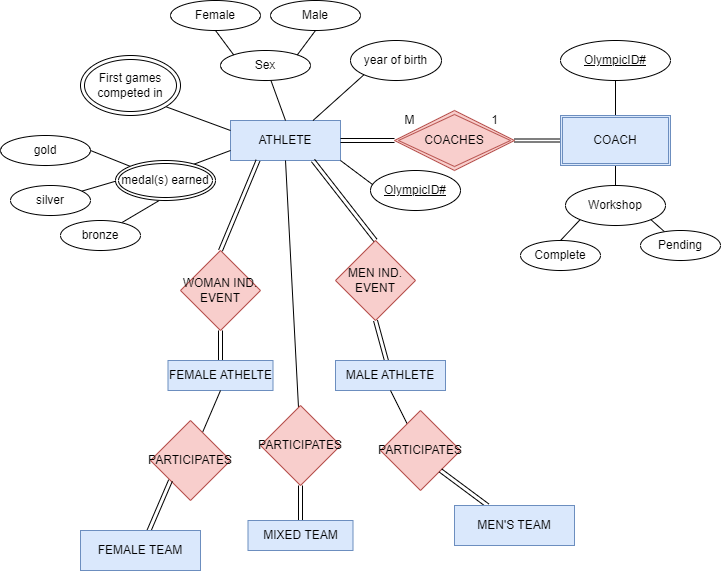

The diagram above was exported from draw.io. Its source (the exported page's mxGraphModel, read from the mxfile embedded in the PNG):
<mxGraphModel dx="1865" dy="579" grid="1" gridSize="10" guides="1" tooltips="1" connect="1" arrows="1" fold="1" page="1" pageScale="1" pageWidth="827" pageHeight="1169" math="0" shadow="0">
  <root>
    <mxCell id="0" />
    <mxCell id="1" parent="0" />
    <mxCell id="3HFGndg0vYRA4FI1HVXy-1" value="ATHLETE" style="rounded=0;whiteSpace=wrap;html=1;fillColor=#dae8fc;strokeColor=#6c8ebf;" parent="1" vertex="1">
      <mxGeometry x="190" y="260" width="110" height="40" as="geometry" />
    </mxCell>
    <mxCell id="3HFGndg0vYRA4FI1HVXy-5" value="COACHES" style="shape=rhombus;double=1;perimeter=rhombusPerimeter;whiteSpace=wrap;html=1;align=center;fillColor=#f8cecc;strokeColor=#b85450;" parent="1" vertex="1">
      <mxGeometry x="354" y="250" width="120" height="60" as="geometry" />
    </mxCell>
    <mxCell id="3HFGndg0vYRA4FI1HVXy-6" value="" style="endArrow=none;html=1;rounded=0;entryX=0.5;entryY=0;entryDx=0;entryDy=0;exitX=0.5;exitY=1;exitDx=0;exitDy=0;" parent="1" source="3HFGndg0vYRA4FI1HVXy-7" target="3HFGndg0vYRA4FI1HVXy-19" edge="1">
      <mxGeometry width="50" height="50" relative="1" as="geometry">
        <mxPoint x="630" y="210" as="sourcePoint" />
        <mxPoint x="575" y="260" as="targetPoint" />
      </mxGeometry>
    </mxCell>
    <mxCell id="3HFGndg0vYRA4FI1HVXy-7" value="&lt;u&gt;OlympicID#&lt;/u&gt;" style="ellipse;whiteSpace=wrap;html=1;" parent="1" vertex="1">
      <mxGeometry x="520" y="180" width="110" height="40" as="geometry" />
    </mxCell>
    <mxCell id="3HFGndg0vYRA4FI1HVXy-9" value="" style="endArrow=none;html=1;rounded=0;entryX=1;entryY=0.5;entryDx=0;entryDy=0;exitX=0;exitY=0.5;exitDx=0;exitDy=0;shape=link;width=-3;" parent="1" source="3HFGndg0vYRA4FI1HVXy-19" target="3HFGndg0vYRA4FI1HVXy-5" edge="1">
      <mxGeometry width="50" height="50" relative="1" as="geometry">
        <mxPoint x="520" y="280" as="sourcePoint" />
        <mxPoint x="440" y="280" as="targetPoint" />
      </mxGeometry>
    </mxCell>
    <mxCell id="3HFGndg0vYRA4FI1HVXy-10" value="" style="endArrow=none;html=1;rounded=0;exitX=0;exitY=0.5;exitDx=0;exitDy=0;entryX=1;entryY=0.5;entryDx=0;entryDy=0;shape=link;" parent="1" source="3HFGndg0vYRA4FI1HVXy-5" target="3HFGndg0vYRA4FI1HVXy-1" edge="1">
      <mxGeometry width="50" height="50" relative="1" as="geometry">
        <mxPoint x="390" y="330" as="sourcePoint" />
        <mxPoint x="440" y="280" as="targetPoint" />
      </mxGeometry>
    </mxCell>
    <mxCell id="3HFGndg0vYRA4FI1HVXy-11" value="1" style="text;html=1;resizable=0;autosize=1;align=center;verticalAlign=middle;points=[];fillColor=none;strokeColor=none;rounded=0;" parent="1" vertex="1">
      <mxGeometry x="439" y="245" width="30" height="30" as="geometry" />
    </mxCell>
    <mxCell id="3HFGndg0vYRA4FI1HVXy-12" value="M" style="text;html=1;resizable=0;autosize=1;align=center;verticalAlign=middle;points=[];fillColor=none;strokeColor=none;rounded=0;" parent="1" vertex="1">
      <mxGeometry x="354" y="245" width="30" height="30" as="geometry" />
    </mxCell>
    <mxCell id="3HFGndg0vYRA4FI1HVXy-13" value="" style="endArrow=none;html=1;rounded=0;entryX=0.5;entryY=1;entryDx=0;entryDy=0;exitX=0.5;exitY=0;exitDx=0;exitDy=0;" parent="1" source="3HFGndg0vYRA4FI1HVXy-14" target="3HFGndg0vYRA4FI1HVXy-19" edge="1">
      <mxGeometry width="50" height="50" relative="1" as="geometry">
        <mxPoint x="620" y="360" as="sourcePoint" />
        <mxPoint x="602.5" y="300" as="targetPoint" />
      </mxGeometry>
    </mxCell>
    <mxCell id="3HFGndg0vYRA4FI1HVXy-14" value="Workshop" style="ellipse;whiteSpace=wrap;html=1;" parent="1" vertex="1">
      <mxGeometry x="525" y="325" width="100" height="40" as="geometry" />
    </mxCell>
    <mxCell id="3HFGndg0vYRA4FI1HVXy-15" value="" style="endArrow=none;html=1;rounded=0;exitX=0;exitY=1;exitDx=0;exitDy=0;entryX=0.5;entryY=0;entryDx=0;entryDy=0;" parent="1" source="3HFGndg0vYRA4FI1HVXy-14" target="3HFGndg0vYRA4FI1HVXy-16" edge="1">
      <mxGeometry width="50" height="50" relative="1" as="geometry">
        <mxPoint x="390" y="330" as="sourcePoint" />
        <mxPoint x="580" y="430" as="targetPoint" />
      </mxGeometry>
    </mxCell>
    <mxCell id="3HFGndg0vYRA4FI1HVXy-16" value="Complete" style="ellipse;whiteSpace=wrap;html=1;" parent="1" vertex="1">
      <mxGeometry x="480" y="380" width="80" height="30" as="geometry" />
    </mxCell>
    <mxCell id="3HFGndg0vYRA4FI1HVXy-17" value="" style="endArrow=none;html=1;rounded=0;exitX=1;exitY=1;exitDx=0;exitDy=0;" parent="1" source="3HFGndg0vYRA4FI1HVXy-14" target="3HFGndg0vYRA4FI1HVXy-18" edge="1">
      <mxGeometry width="50" height="50" relative="1" as="geometry">
        <mxPoint x="390" y="330" as="sourcePoint" />
        <mxPoint x="670" y="410" as="targetPoint" />
      </mxGeometry>
    </mxCell>
    <mxCell id="3HFGndg0vYRA4FI1HVXy-18" value="Pending" style="ellipse;whiteSpace=wrap;html=1;" parent="1" vertex="1">
      <mxGeometry x="600" y="370" width="80" height="30" as="geometry" />
    </mxCell>
    <mxCell id="3HFGndg0vYRA4FI1HVXy-19" value="COACH" style="shape=ext;double=1;rounded=0;whiteSpace=wrap;html=1;fillColor=#dae8fc;strokeColor=#6c8ebf;" parent="1" vertex="1">
      <mxGeometry x="520" y="255" width="110" height="50" as="geometry" />
    </mxCell>
    <mxCell id="3HFGndg0vYRA4FI1HVXy-20" value="" style="endArrow=none;html=1;rounded=0;exitX=0.5;exitY=0;exitDx=0;exitDy=0;" parent="1" source="3HFGndg0vYRA4FI1HVXy-1" target="3HFGndg0vYRA4FI1HVXy-21" edge="1">
      <mxGeometry width="50" height="50" relative="1" as="geometry">
        <mxPoint x="390" y="330" as="sourcePoint" />
        <mxPoint x="240" y="200" as="targetPoint" />
      </mxGeometry>
    </mxCell>
    <mxCell id="3HFGndg0vYRA4FI1HVXy-21" value="Sex" style="ellipse;whiteSpace=wrap;html=1;" parent="1" vertex="1">
      <mxGeometry x="180" y="190" width="90" height="30" as="geometry" />
    </mxCell>
    <mxCell id="3HFGndg0vYRA4FI1HVXy-22" value="" style="endArrow=none;html=1;rounded=0;entryX=1;entryY=0;entryDx=0;entryDy=0;exitX=0.5;exitY=1;exitDx=0;exitDy=0;" parent="1" source="3HFGndg0vYRA4FI1HVXy-23" target="3HFGndg0vYRA4FI1HVXy-21" edge="1">
      <mxGeometry width="50" height="50" relative="1" as="geometry">
        <mxPoint x="257" y="150" as="sourcePoint" />
        <mxPoint x="440" y="280" as="targetPoint" />
      </mxGeometry>
    </mxCell>
    <mxCell id="3HFGndg0vYRA4FI1HVXy-23" value="Male" style="ellipse;whiteSpace=wrap;html=1;" parent="1" vertex="1">
      <mxGeometry x="230" y="140" width="90" height="30" as="geometry" />
    </mxCell>
    <mxCell id="3HFGndg0vYRA4FI1HVXy-24" value="" style="endArrow=none;html=1;rounded=0;entryX=0;entryY=0;entryDx=0;entryDy=0;exitX=0.5;exitY=1;exitDx=0;exitDy=0;" parent="1" source="3HFGndg0vYRA4FI1HVXy-25" target="3HFGndg0vYRA4FI1HVXy-21" edge="1">
      <mxGeometry width="50" height="50" relative="1" as="geometry">
        <mxPoint x="180" y="160" as="sourcePoint" />
        <mxPoint x="440" y="280" as="targetPoint" />
      </mxGeometry>
    </mxCell>
    <mxCell id="3HFGndg0vYRA4FI1HVXy-25" value="Female" style="ellipse;whiteSpace=wrap;html=1;" parent="1" vertex="1">
      <mxGeometry x="130" y="140" width="90" height="30" as="geometry" />
    </mxCell>
    <mxCell id="3HFGndg0vYRA4FI1HVXy-26" value="" style="endArrow=none;html=1;rounded=0;exitX=0;exitY=0.25;exitDx=0;exitDy=0;entryX=1;entryY=1;entryDx=0;entryDy=0;" parent="1" source="3HFGndg0vYRA4FI1HVXy-1" target="3HFGndg0vYRA4FI1HVXy-27" edge="1">
      <mxGeometry width="50" height="50" relative="1" as="geometry">
        <mxPoint x="390" y="330" as="sourcePoint" />
        <mxPoint x="140" y="250" as="targetPoint" />
      </mxGeometry>
    </mxCell>
    <mxCell id="3HFGndg0vYRA4FI1HVXy-27" value="First games competed in" style="ellipse;shape=doubleEllipse;whiteSpace=wrap;html=1;" parent="1" vertex="1">
      <mxGeometry x="40" y="195" width="100" height="60" as="geometry" />
    </mxCell>
    <mxCell id="3HFGndg0vYRA4FI1HVXy-28" value="" style="endArrow=none;html=1;rounded=0;entryX=0.75;entryY=0;entryDx=0;entryDy=0;exitX=0;exitY=1;exitDx=0;exitDy=0;" parent="1" source="3HFGndg0vYRA4FI1HVXy-29" target="3HFGndg0vYRA4FI1HVXy-1" edge="1">
      <mxGeometry width="50" height="50" relative="1" as="geometry">
        <mxPoint x="300" y="220" as="sourcePoint" />
        <mxPoint x="440" y="270" as="targetPoint" />
      </mxGeometry>
    </mxCell>
    <mxCell id="3HFGndg0vYRA4FI1HVXy-29" value="year of birth" style="ellipse;whiteSpace=wrap;html=1;" parent="1" vertex="1">
      <mxGeometry x="310" y="180" width="91" height="40" as="geometry" />
    </mxCell>
    <mxCell id="3HFGndg0vYRA4FI1HVXy-30" value="" style="endArrow=none;html=1;rounded=0;exitX=0.25;exitY=1;exitDx=0;exitDy=0;entryX=0.5;entryY=0;entryDx=0;entryDy=0;shape=link;" parent="1" source="3HFGndg0vYRA4FI1HVXy-1" target="3HFGndg0vYRA4FI1HVXy-31" edge="1">
      <mxGeometry width="50" height="50" relative="1" as="geometry">
        <mxPoint x="390" y="320" as="sourcePoint" />
        <mxPoint x="180" y="380" as="targetPoint" />
      </mxGeometry>
    </mxCell>
    <mxCell id="3HFGndg0vYRA4FI1HVXy-31" value="WOMAN IND. EVENT" style="rhombus;whiteSpace=wrap;html=1;fillColor=#f8cecc;strokeColor=#b85450;" parent="1" vertex="1">
      <mxGeometry x="140" y="390" width="80" height="80" as="geometry" />
    </mxCell>
    <mxCell id="3HFGndg0vYRA4FI1HVXy-33" value="" style="endArrow=none;html=1;rounded=0;exitX=0.75;exitY=1;exitDx=0;exitDy=0;entryX=0.5;entryY=0;entryDx=0;entryDy=0;shape=link;" parent="1" source="3HFGndg0vYRA4FI1HVXy-1" target="3HFGndg0vYRA4FI1HVXy-34" edge="1">
      <mxGeometry width="50" height="50" relative="1" as="geometry">
        <mxPoint x="390" y="310" as="sourcePoint" />
        <mxPoint x="310" y="390" as="targetPoint" />
      </mxGeometry>
    </mxCell>
    <mxCell id="3HFGndg0vYRA4FI1HVXy-34" value="MEN IND. EVENT" style="rhombus;whiteSpace=wrap;html=1;fillColor=#f8cecc;strokeColor=#b85450;" parent="1" vertex="1">
      <mxGeometry x="295" y="380" width="80" height="80" as="geometry" />
    </mxCell>
    <mxCell id="3HFGndg0vYRA4FI1HVXy-35" value="" style="endArrow=none;html=1;rounded=0;exitX=0.5;exitY=1;exitDx=0;exitDy=0;shape=link;" parent="1" source="3HFGndg0vYRA4FI1HVXy-34" target="3HFGndg0vYRA4FI1HVXy-36" edge="1">
      <mxGeometry width="50" height="50" relative="1" as="geometry">
        <mxPoint x="390" y="510" as="sourcePoint" />
        <mxPoint x="350" y="530" as="targetPoint" />
      </mxGeometry>
    </mxCell>
    <mxCell id="3HFGndg0vYRA4FI1HVXy-36" value="MALE ATHLETE" style="rounded=0;whiteSpace=wrap;html=1;fillColor=#dae8fc;strokeColor=#6c8ebf;" parent="1" vertex="1">
      <mxGeometry x="295" y="500" width="110" height="30" as="geometry" />
    </mxCell>
    <mxCell id="3HFGndg0vYRA4FI1HVXy-37" value="" style="endArrow=none;html=1;rounded=0;exitX=0.5;exitY=1;exitDx=0;exitDy=0;shape=link;" parent="1" source="3HFGndg0vYRA4FI1HVXy-31" target="3HFGndg0vYRA4FI1HVXy-38" edge="1">
      <mxGeometry width="50" height="50" relative="1" as="geometry">
        <mxPoint x="390" y="510" as="sourcePoint" />
        <mxPoint x="180" y="520" as="targetPoint" />
      </mxGeometry>
    </mxCell>
    <mxCell id="3HFGndg0vYRA4FI1HVXy-38" value="FEMALE ATHELTE" style="rounded=0;whiteSpace=wrap;html=1;fillColor=#dae8fc;strokeColor=#6c8ebf;" parent="1" vertex="1">
      <mxGeometry x="127.5" y="500" width="105" height="30" as="geometry" />
    </mxCell>
    <mxCell id="3HFGndg0vYRA4FI1HVXy-39" value="" style="endArrow=none;html=1;rounded=0;exitX=0.5;exitY=1;exitDx=0;exitDy=0;" parent="1" source="3HFGndg0vYRA4FI1HVXy-1" target="3HFGndg0vYRA4FI1HVXy-40" edge="1">
      <mxGeometry width="50" height="50" relative="1" as="geometry">
        <mxPoint x="390" y="400" as="sourcePoint" />
        <mxPoint x="260" y="560" as="targetPoint" />
      </mxGeometry>
    </mxCell>
    <mxCell id="3HFGndg0vYRA4FI1HVXy-40" value="PARTICIPATES" style="rhombus;whiteSpace=wrap;html=1;fillColor=#f8cecc;strokeColor=#b85450;" parent="1" vertex="1">
      <mxGeometry x="220" y="545" width="80" height="80" as="geometry" />
    </mxCell>
    <mxCell id="3HFGndg0vYRA4FI1HVXy-41" value="" style="endArrow=none;html=1;rounded=0;exitX=0.5;exitY=1;exitDx=0;exitDy=0;shape=link;" parent="1" source="3HFGndg0vYRA4FI1HVXy-40" target="3HFGndg0vYRA4FI1HVXy-42" edge="1">
      <mxGeometry width="50" height="50" relative="1" as="geometry">
        <mxPoint x="390" y="500" as="sourcePoint" />
        <mxPoint x="260" y="670" as="targetPoint" />
      </mxGeometry>
    </mxCell>
    <mxCell id="3HFGndg0vYRA4FI1HVXy-42" value="MIXED TEAM" style="rounded=0;whiteSpace=wrap;html=1;fillColor=#dae8fc;strokeColor=#6c8ebf;" parent="1" vertex="1">
      <mxGeometry x="207.5" y="660" width="105" height="30" as="geometry" />
    </mxCell>
    <mxCell id="3HFGndg0vYRA4FI1HVXy-43" value="" style="endArrow=none;html=1;rounded=0;exitX=0.5;exitY=1;exitDx=0;exitDy=0;" parent="1" source="3HFGndg0vYRA4FI1HVXy-36" target="3HFGndg0vYRA4FI1HVXy-45" edge="1">
      <mxGeometry width="50" height="50" relative="1" as="geometry">
        <mxPoint x="390" y="600" as="sourcePoint" />
        <mxPoint x="360" y="590" as="targetPoint" />
      </mxGeometry>
    </mxCell>
    <mxCell id="3HFGndg0vYRA4FI1HVXy-44" value="" style="endArrow=none;html=1;rounded=0;exitX=0.5;exitY=1;exitDx=0;exitDy=0;" parent="1" source="3HFGndg0vYRA4FI1HVXy-38" target="3HFGndg0vYRA4FI1HVXy-46" edge="1">
      <mxGeometry width="50" height="50" relative="1" as="geometry">
        <mxPoint x="390" y="600" as="sourcePoint" />
        <mxPoint x="160" y="580" as="targetPoint" />
      </mxGeometry>
    </mxCell>
    <mxCell id="3HFGndg0vYRA4FI1HVXy-45" value="PARTICIPATES" style="rhombus;whiteSpace=wrap;html=1;fillColor=#f8cecc;strokeColor=#b85450;" parent="1" vertex="1">
      <mxGeometry x="340" y="550" width="80" height="80" as="geometry" />
    </mxCell>
    <mxCell id="3HFGndg0vYRA4FI1HVXy-46" value="PARTICIPATES" style="rhombus;whiteSpace=wrap;html=1;fillColor=#f8cecc;strokeColor=#b85450;" parent="1" vertex="1">
      <mxGeometry x="110" y="560" width="80" height="80" as="geometry" />
    </mxCell>
    <mxCell id="3HFGndg0vYRA4FI1HVXy-47" value="" style="endArrow=none;html=1;rounded=0;exitX=1;exitY=1;exitDx=0;exitDy=0;shape=link;" parent="1" source="3HFGndg0vYRA4FI1HVXy-45" target="3HFGndg0vYRA4FI1HVXy-49" edge="1">
      <mxGeometry width="50" height="50" relative="1" as="geometry">
        <mxPoint x="390" y="600" as="sourcePoint" />
        <mxPoint x="440" y="650" as="targetPoint" />
      </mxGeometry>
    </mxCell>
    <mxCell id="3HFGndg0vYRA4FI1HVXy-48" value="" style="endArrow=none;html=1;rounded=0;exitX=0;exitY=1;exitDx=0;exitDy=0;shape=link;" parent="1" source="3HFGndg0vYRA4FI1HVXy-46" target="3HFGndg0vYRA4FI1HVXy-50" edge="1">
      <mxGeometry width="50" height="50" relative="1" as="geometry">
        <mxPoint x="390" y="600" as="sourcePoint" />
        <mxPoint x="110" y="660" as="targetPoint" />
      </mxGeometry>
    </mxCell>
    <mxCell id="3HFGndg0vYRA4FI1HVXy-49" value="MEN'S TEAM" style="rounded=0;whiteSpace=wrap;html=1;fillColor=#dae8fc;strokeColor=#6c8ebf;" parent="1" vertex="1">
      <mxGeometry x="414" y="645" width="120" height="40" as="geometry" />
    </mxCell>
    <mxCell id="3HFGndg0vYRA4FI1HVXy-50" value="FEMALE TEAM" style="rounded=0;whiteSpace=wrap;html=1;fillColor=#dae8fc;strokeColor=#6c8ebf;" parent="1" vertex="1">
      <mxGeometry x="40" y="670" width="120" height="40" as="geometry" />
    </mxCell>
    <mxCell id="NtX_oACS3nUpJKj-7Pjm-1" value="" style="endArrow=none;html=1;rounded=0;entryX=0;entryY=0.75;entryDx=0;entryDy=0;exitX=1;exitY=0;exitDx=0;exitDy=0;" edge="1" parent="1" target="3HFGndg0vYRA4FI1HVXy-1">
      <mxGeometry width="50" height="50" relative="1" as="geometry">
        <mxPoint x="147.82936339207276" y="305.81494468679364" as="sourcePoint" />
        <mxPoint x="470" y="370" as="targetPoint" />
      </mxGeometry>
    </mxCell>
    <mxCell id="NtX_oACS3nUpJKj-7Pjm-3" value="" style="endArrow=none;html=1;rounded=0;exitX=0.5;exitY=1;exitDx=0;exitDy=0;" edge="1" parent="1" target="NtX_oACS3nUpJKj-7Pjm-4">
      <mxGeometry width="50" height="50" relative="1" as="geometry">
        <mxPoint x="118.75" y="340" as="sourcePoint" />
        <mxPoint x="100" y="380" as="targetPoint" />
      </mxGeometry>
    </mxCell>
    <mxCell id="NtX_oACS3nUpJKj-7Pjm-4" value="bronze" style="ellipse;whiteSpace=wrap;html=1;" vertex="1" parent="1">
      <mxGeometry x="20" y="360" width="80" height="30" as="geometry" />
    </mxCell>
    <mxCell id="NtX_oACS3nUpJKj-7Pjm-5" value="gold" style="ellipse;whiteSpace=wrap;html=1;" vertex="1" parent="1">
      <mxGeometry x="-40" y="275" width="90" height="30" as="geometry" />
    </mxCell>
    <mxCell id="NtX_oACS3nUpJKj-7Pjm-6" value="" style="endArrow=none;html=1;rounded=0;entryX=1;entryY=0.5;entryDx=0;entryDy=0;exitX=0;exitY=0;exitDx=0;exitDy=0;" edge="1" parent="1" target="NtX_oACS3nUpJKj-7Pjm-5">
      <mxGeometry width="50" height="50" relative="1" as="geometry">
        <mxPoint x="89.67063660792701" y="305.81494468679364" as="sourcePoint" />
        <mxPoint x="470" y="370" as="targetPoint" />
      </mxGeometry>
    </mxCell>
    <mxCell id="NtX_oACS3nUpJKj-7Pjm-7" value="" style="endArrow=none;html=1;rounded=0;exitX=0;exitY=0.5;exitDx=0;exitDy=0;" edge="1" parent="1" target="NtX_oACS3nUpJKj-7Pjm-8">
      <mxGeometry width="50" height="50" relative="1" as="geometry">
        <mxPoint x="77.5" y="320" as="sourcePoint" />
        <mxPoint x="30" y="340" as="targetPoint" />
      </mxGeometry>
    </mxCell>
    <mxCell id="NtX_oACS3nUpJKj-7Pjm-8" value="silver" style="ellipse;whiteSpace=wrap;html=1;" vertex="1" parent="1">
      <mxGeometry x="-30" y="325" width="80" height="30" as="geometry" />
    </mxCell>
    <mxCell id="NtX_oACS3nUpJKj-7Pjm-9" value="medal(s) earned" style="ellipse;shape=doubleEllipse;margin=3;whiteSpace=wrap;html=1;align=center;" vertex="1" parent="1">
      <mxGeometry x="75" y="300" width="100" height="40" as="geometry" />
    </mxCell>
    <mxCell id="NtX_oACS3nUpJKj-7Pjm-10" value="" style="endArrow=none;html=1;rounded=0;entryX=1;entryY=1;entryDx=0;entryDy=0;" edge="1" parent="1" target="3HFGndg0vYRA4FI1HVXy-1">
      <mxGeometry width="50" height="50" relative="1" as="geometry">
        <mxPoint x="340" y="330" as="sourcePoint" />
        <mxPoint x="360" y="310" as="targetPoint" />
      </mxGeometry>
    </mxCell>
    <mxCell id="NtX_oACS3nUpJKj-7Pjm-11" value="&lt;u&gt;OlympicID#&lt;/u&gt;" style="ellipse;whiteSpace=wrap;html=1;" vertex="1" parent="1">
      <mxGeometry x="330" y="310" width="90" height="40" as="geometry" />
    </mxCell>
  </root>
</mxGraphModel>